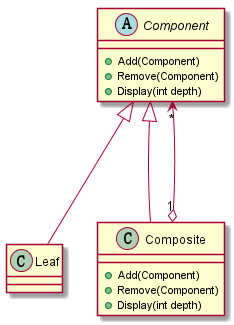

The diagram above was rendered by PlantUML. Its source (embedded in the PNG):
@startuml
abstract Component{
+Add(Component)
+Remove(Component)
+Display(int depth)
}
Leaf -up--|>Component
class Composite{
+Add(Component)
+Remove(Component)
+Display(int depth)
}
Composite-up--|>Component
Composite "1" o-->"*"Component
@enduml